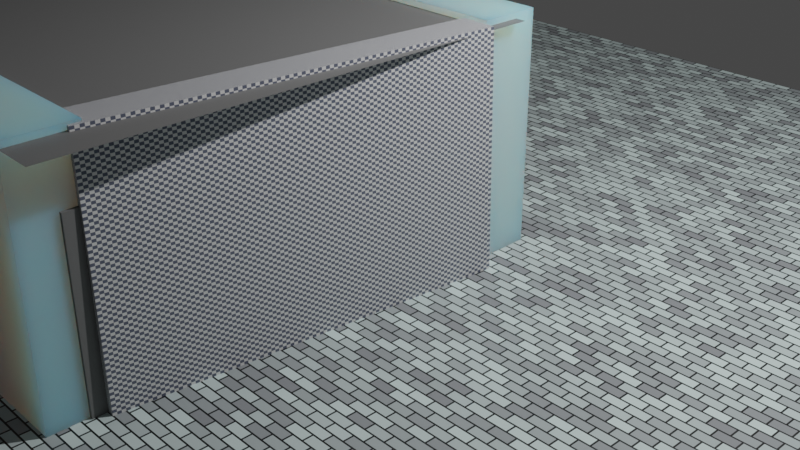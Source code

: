 # Source: Elevator.blend  (saved by Blender 3.6.13; exported with 4.5.12 LTS)
import bpy
from mathutils import Matrix  # noqa: F401  (used for matrix-valued properties, if any)

bpy.ops.wm.read_factory_settings(use_empty=True)
scene = bpy.context.scene
scene.name = 'Scene'

# ---- collections
col_collection = bpy.data.collections.new('Collection'); scene.collection.children.link(col_collection)

# ---- materials (node trees are filled in below, after node groups)
mat_material_001 = bpy.data.materials.new('Material.001')
mat_material_001.use_transparent_shadow = False
mat_material_003 = bpy.data.materials.new('Material.003')
mat_material_003.use_transparent_shadow = False
mat_material_002 = bpy.data.materials.new('Material.002')
mat_material_002.use_transparent_shadow = False
mat_material_005 = bpy.data.materials.new('Material.005')
mat_material_005.use_transparent_shadow = False
mat_material_004 = bpy.data.materials.new('Material.004')
mat_material_004.use_transparent_shadow = False
mat_material_006 = bpy.data.materials.new('Material.006')
mat_material_006.use_transparent_shadow = False

# ---- material node trees
mat_material_001.use_nodes = True; mat_material_001.node_tree.nodes.clear()
_N = mat_material_001.node_tree.nodes; _L = mat_material_001.node_tree.links
n0 = _N.new('ShaderNodeBsdfPrincipled'); n0.name = 'Principled BSDF'; n0.location = (10, 300)
n0.distribution = 'GGX'
n0.subsurface_method = 'BURLEY'
n0.inputs[3].default_value = 1.45
n0.inputs[8].default_value = 1.0
n0.inputs[10].default_value = 5.0
n0.inputs[27].default_value = (0.0, 0.0, 0.0, 1.0)
n0.inputs[28].default_value = 1.0
n1 = _N.new('ShaderNodeOutputMaterial'); n1.name = 'Material Output'; n1.location = (300, 300)
n2 = _N.new('ShaderNodeTexChecker'); n2.name = 'Checker Texture'; n2.location = (-180, 280)
n2.inputs[3].default_value = 103.2
n3 = _N.new('ShaderNodeMix'); n3.name = 'Mix'; n3.location = (-160, 180)
n3.data_type = 'RGBA'
n3.inputs[0].default_value = 5.0
n3.inputs[7].default_value = (0.8, 0.8, 0.8, 1.0)
_L.new(n0.outputs[0], n1.inputs[0])
_L.new(n2.outputs[0], n3.inputs[6])
_L.new(n3.outputs[2], n0.inputs[0])
n1.is_active_output = True
mat_material_003.use_nodes = True; mat_material_003.node_tree.nodes.clear()
_N = mat_material_003.node_tree.nodes; _L = mat_material_003.node_tree.links
n0 = _N.new('ShaderNodeBsdfPrincipled'); n0.name = 'Principled BSDF'; n0.location = (10, 300)
n0.distribution = 'GGX'
n0.subsurface_method = 'BURLEY'
n0.inputs[0].default_value = (0.1918, 0.1918, 0.1918, 1.0)
n0.inputs[3].default_value = 1.45
n0.inputs[27].default_value = (0.0, 0.0, 0.0, 1.0)
n0.inputs[28].default_value = 1.0
n1 = _N.new('ShaderNodeOutputMaterial'); n1.name = 'Material Output'; n1.location = (300, 300)
_L.new(n0.outputs[0], n1.inputs[0])
n1.is_active_output = True
mat_material_002.use_nodes = True; mat_material_002.node_tree.nodes.clear()
_N = mat_material_002.node_tree.nodes; _L = mat_material_002.node_tree.links
n0 = _N.new('ShaderNodeBsdfPrincipled'); n0.name = 'Principled BSDF'; n0.location = (10, 300)
n0.distribution = 'GGX'
n0.subsurface_method = 'BURLEY'
n0.inputs[3].default_value = 1.45
n0.inputs[27].default_value = (0.0, 0.0, 0.0, 1.0)
n0.inputs[28].default_value = 1.0
n1 = _N.new('ShaderNodeOutputMaterial'); n1.name = 'Material Output'; n1.location = (300, 300)
n2 = _N.new('ShaderNodeTexBrick'); n2.name = 'Brick Texture'; n2.location = (-180, 280)
n2.inputs[1].default_value = (0.2656, 0.282, 0.3002, 1.0)
n2.inputs[2].default_value = (0.7236, 0.8839, 0.8661, 1.0)
n2.inputs[4].default_value = 32.0
_L.new(n0.outputs[0], n1.inputs[0])
_L.new(n2.outputs[0], n0.inputs[0])
n1.is_active_output = True
mat_material_005.use_nodes = True; mat_material_005.node_tree.nodes.clear()
_N = mat_material_005.node_tree.nodes; _L = mat_material_005.node_tree.links
n0 = _N.new('ShaderNodeBsdfPrincipled'); n0.name = 'Principled BSDF'; n0.location = (10, 300)
n0.distribution = 'GGX'
n0.subsurface_method = 'RANDOM_WALK_SKIN'
n0.inputs[3].default_value = 1.45
n0.inputs[27].default_value = (0.0, 0.0, 0.0, 1.0)
n0.inputs[28].default_value = 1.0
n1 = _N.new('ShaderNodeOutputMaterial'); n1.name = 'Material Output'; n1.location = (300, 300)
n2 = _N.new('ShaderNodeTexChecker'); n2.name = 'Checker Texture'; n2.location = (-180, 280)
n2.inputs[2].default_value = (0.1172, 0.133, 0.1874, 1.0)
n2.inputs[3].default_value = 103.0
_L.new(n0.outputs[0], n1.inputs[0])
_L.new(n2.outputs[0], n0.inputs[0])
n1.is_active_output = True
mat_material_004.use_nodes = True; mat_material_004.node_tree.nodes.clear()
_N = mat_material_004.node_tree.nodes; _L = mat_material_004.node_tree.links
n0 = _N.new('ShaderNodeBsdfPrincipled'); n0.name = 'Principled BSDF'; n0.location = (10, 300)
n0.distribution = 'GGX'
n0.subsurface_method = 'BURLEY'
n0.inputs[0].default_value = (0.1683, 0.1683, 0.1683, 1.0)
n0.inputs[3].default_value = 1.45
n0.inputs[27].default_value = (0.0, 0.0, 0.0, 1.0)
n0.inputs[28].default_value = 1.0
n1 = _N.new('ShaderNodeOutputMaterial'); n1.name = 'Material Output'; n1.location = (300, 300)
_L.new(n0.outputs[0], n1.inputs[0])
n1.is_active_output = True
mat_material_006.use_nodes = True; mat_material_006.node_tree.nodes.clear()
_N = mat_material_006.node_tree.nodes; _L = mat_material_006.node_tree.links
n0 = _N.new('ShaderNodeBsdfPrincipled'); n0.name = 'Principled BSDF'; n0.location = (10, 300)
n0.distribution = 'GGX'
n0.subsurface_method = 'BURLEY'
n0.inputs[0].default_value = (0.1838, 0.1838, 0.1838, 1.0)
n0.inputs[3].default_value = 1.45
n0.inputs[27].default_value = (0.0, 0.0, 0.0, 1.0)
n0.inputs[28].default_value = 1.0
n1 = _N.new('ShaderNodeOutputMaterial'); n1.name = 'Material Output'; n1.location = (300, 300)
_L.new(n0.outputs[0], n1.inputs[0])
n1.is_active_output = True

# ---- world
world_world = bpy.data.worlds.new('World'); scene.world = world_world
world_world.use_nodes = True; world_world.node_tree.nodes.clear()
_N = world_world.node_tree.nodes; _L = world_world.node_tree.links
n0 = _N.new('ShaderNodeOutputWorld'); n0.name = 'World Output'; n0.location = (300, 300)
n1 = _N.new('ShaderNodeBackground'); n1.name = 'Background'; n1.location = (10, 300)
n1.inputs[0].default_value = (0.05088, 0.05088, 0.05088, 1.0)
_L.new(n1.outputs[0], n0.inputs[0])
n0.is_active_output = True
world_world.color = (0.05088, 0.05088, 0.05088)
world_world.use_sun_shadow = False
world_world.sun_shadow_jitter_overblur = 0.0

# ---- cameras
cam_camera = bpy.data.cameras.new('Camera')
cam_camera.clip_end = 100.0
cam_camera.ortho_scale = 7.314

# ---- lights
light_light = bpy.data.lights.new('Light', 'POINT')
light_light.transmission_factor = 0.0
light_light.energy = 1000.0
light_light.shadow_soft_size = 0.1
light_light.shadow_maximum_resolution = 0.006
light_light.use_absolute_resolution = True

# ---- meshes
me_cube_001 = bpy.data.meshes.new('Cube.001')
me_cube_001.from_pydata([(-1.0, -1.0, -1.0), (-1.0, -1.0, 1.0), (-1.0, 1.0, -1.0), (-1.0, 1.0, 1.0), (1.0, -1.0, -1.0), (1.0, -1.0, 1.0), (1.0, 1.0, -1.0), (1.0, 1.0, 1.0), (0.435, 1.0, 0.4815), (-0.435, 1.0, 0.4815), (-0.435, 1.0, -0.9688), (0.435, 1.0, -0.9688), (-0.435, -1.0, 0.4815), (0.435, -1.0, 0.4815), (-0.435, -1.0, -0.9688), (0.435, -1.0, -0.9688)], [], [(0, 1, 3, 2), (2, 3, 7, 6, 11, 8, 9, 10), (6, 2, 10, 11), (6, 7, 5, 4), (15, 4, 5, 1, 0, 14, 12, 13), (14, 0, 4, 15), (2, 6, 4, 0), (7, 3, 1, 5), (10, 9, 12, 14), (11, 15, 13, 8), (15, 11, 10, 14), (9, 8, 13, 12)])
_uv = me_cube_001.uv_layers.new(name='UVMap')
_uv.uv.foreach_set('vector', [0.375, 0.0, 0.625, 0.0, 0.625, 0.25, 0.375, 0.25, 0.375, 0.25, 0.625, 0.25, 0.625, 0.5, 0.375, 0.5, 0.3789, 0.4294, 0.5602, 0.4294, 0.5602, 0.3206, 0.3789, 0.3206, 0.375, 0.5, 0.375, 0.25, 0.3789, 0.3206, 0.3789, 0.4294, 0.375, 0.5, 0.625, 0.5, 0.625, 0.75, 0.375, 0.75, 0.3789, 0.8206, 0.375, 0.75, 0.625, 0.75, 0.625, 1.0, 0.375, 1.0, 0.3789, 0.9294, 0.5602, 0.9294, 0.5602, 0.8206, 0.3789, 0.9294, 0.375, 1.0, 0.375, 0.75, 0.3789, 0.8206, 0.125, 0.5, 0.375, 0.5, 0.375, 0.75, 0.125, 0.75, 0.625, 0.5, 0.875, 0.5, 0.875, 0.75, 0.625, 0.75, 0.375, 0.1788, 0.625, 0.1788, 0.625, 0.07117, 0.375, 0.07117, 0.375, 0.5712, 0.375, 0.6788, 0.625, 0.6788, 0.625, 0.5712, 0.375, 0.6788, 0.375, 0.5712, 0.125, 0.5712, 0.125, 0.6788, 0.875, 0.5712, 0.625, 0.5712, 0.625, 0.6788, 0.875, 0.6788])
me_cube_001.materials.append(mat_material_001)
me_cube_001.update()
me_cube_002 = bpy.data.meshes.new('Cube.002')
me_cube_002.from_pydata([(-1.01, 0.1864, -1.019), (-1.01, 0.1864, 0.9809), (-1.01, -0.1974, -1.019), (-1.01, -0.1974, 0.9809), (0.9896, 0.1864, -1.019), (0.9896, 0.1864, 0.9809), (0.9896, -0.1974, -1.019), (0.9896, -0.1974, 0.9809)], [], [(0, 1, 3, 2), (2, 3, 7, 6), (6, 7, 5, 4), (4, 5, 1, 0), (2, 6, 4, 0), (7, 3, 1, 5)])
_uv = me_cube_002.uv_layers.new(name='UVMap')
_uv.uv.foreach_set('vector', [0.375, 0.06425, 0.625, 0.06425, 0.625, 0.1857, 0.375, 0.1857, 0.375, 0.1857, 0.625, 0.1857, 0.625, 0.5643, 0.375, 0.5643, 0.375, 0.5643, 0.625, 0.5643, 0.625, 0.6857, 0.375, 0.6857, 0.375, 0.6857, 0.625, 0.6857, 0.625, 1.0, 0.375, 1.0, 0.125, 0.5643, 0.375, 0.5643, 0.375, 0.6857, 0.125, 0.6857, 0.625, 0.5643, 0.875, 0.5643, 0.875, 0.6857, 0.625, 0.6857])
me_cube_002.materials.append(mat_material_003)
me_cube_002.update()
me_plane = bpy.data.meshes.new('Plane')
me_plane.from_pydata([(-1.0, -1.0, 0.0), (1.0, -1.0, 0.0), (-1.0, 1.0, 0.0), (1.0, 1.0, 0.0)], [], [(0, 1, 3, 2)])
_uv = me_plane.uv_layers.new(name='UVMap')
_uv.uv.foreach_set('vector', [0.0, 0.0, 1.0, 0.0, 1.0, 1.0, 0.0, 1.0])
me_plane.materials.append(mat_material_002)
me_plane.update()
me_cube_003 = bpy.data.meshes.new('Cube.003')
me_cube_003.from_pydata([(-1.0, -1.0, -1.0), (-1.0, -1.0, 1.0), (-1.0, 1.0, -1.0), (-1.0, 1.0, 1.0), (1.0, -1.0, -1.0), (1.0, -1.0, 1.0), (1.0, 1.0, -1.0), (1.0, 1.0, 1.0)], [], [(0, 1, 3, 2), (2, 3, 7, 6), (6, 7, 5, 4), (4, 5, 1, 0), (2, 6, 4, 0), (7, 3, 1, 5)])
_uv = me_cube_003.uv_layers.new(name='UVMap')
_uv.uv.foreach_set('vector', [0.375, 0.0, 0.625, 0.0, 0.625, 0.25, 0.375, 0.25, 0.375, 0.25, 0.625, 0.25, 0.625, 0.5, 0.375, 0.5, 0.375, 0.5, 0.625, 0.5, 0.625, 0.75, 0.375, 0.75, 0.375, 0.75, 0.625, 0.75, 0.625, 1.0, 0.375, 1.0, 0.125, 0.5, 0.375, 0.5, 0.375, 0.75, 0.125, 0.75, 0.625, 0.5, 0.875, 0.5, 0.875, 0.75, 0.625, 0.75])
me_cube_003.materials.append(mat_material_005)
me_cube_003.update()
me_cube_004 = bpy.data.meshes.new('Cube.004')
me_cube_004.from_pydata([(-1.0, -1.0, -1.0), (-1.0, -1.0, 1.0), (-1.0, 1.0, -1.0), (-1.0, 1.0, 1.0), (1.0, -1.0, -1.0), (1.0, -1.0, 1.0), (1.0, 1.0, -1.0), (1.0, 1.0, 1.0)], [], [(0, 1, 3, 2), (2, 3, 7, 6), (6, 7, 5, 4), (4, 5, 1, 0), (2, 6, 4, 0), (7, 3, 1, 5)])
_uv = me_cube_004.uv_layers.new(name='UVMap')
_uv.uv.foreach_set('vector', [0.375, 0.0, 0.625, 0.0, 0.625, 0.25, 0.375, 0.25, 0.375, 0.25, 0.625, 0.25, 0.625, 0.5, 0.375, 0.5, 0.375, 0.5, 0.625, 0.5, 0.625, 0.75, 0.375, 0.75, 0.375, 0.75, 0.625, 0.75, 0.625, 1.0, 0.375, 1.0, 0.125, 0.5, 0.375, 0.5, 0.375, 0.75, 0.125, 0.75, 0.625, 0.5, 0.875, 0.5, 0.875, 0.75, 0.625, 0.75])
me_cube_004.materials.append(mat_material_004)
me_cube_004.update()
me_plane_001 = bpy.data.meshes.new('Plane.001')
me_plane_001.from_pydata([(-1.0, -1.0, 0.0), (1.0, -1.0, 0.0), (-1.0, 1.0, 0.0), (1.0, 1.0, 0.0)], [], [(0, 1, 3, 2)])
_uv = me_plane_001.uv_layers.new(name='UVMap')
_uv.uv.foreach_set('vector', [0.0, 0.0, 1.0, 0.0, 1.0, 1.0, 0.0, 1.0])
me_plane_001.materials.append(mat_material_006)
me_plane_001.update()

# ---- objects
ob_light = bpy.data.objects.new('Light', light_light)
ob_camera = bpy.data.objects.new('Camera', cam_camera)
ob_cube = bpy.data.objects.new('Cube', me_cube_001)
ob_cube_001 = bpy.data.objects.new('Cube.001', me_cube_002)
ob_cube_002 = bpy.data.objects.new('Cube.002', me_cube_002)
ob_plane = bpy.data.objects.new('Plane', me_plane)
ob_cube_003 = bpy.data.objects.new('Cube.003', me_cube_003)
ob_cube_004 = bpy.data.objects.new('Cube.004', me_cube_003)
ob_cube_005 = bpy.data.objects.new('Cube.005', me_cube_001)
ob_cube_008 = bpy.data.objects.new('Cube.008', me_cube_004)
ob_cube_006 = bpy.data.objects.new('Cube.006', me_cube_004)
ob_plane_001 = bpy.data.objects.new('Plane.001', me_plane_001)

# ---- transforms, parenting, visibility, modifiers, constraints
ob_light.location = (4.076, 1.005, 5.904)
ob_light.rotation_euler = (0.6503, 0.05522, 1.866)
ob_light.lock_rotations_4d = False
ob_light.empty_display_type = 'ARROWS'
ob_light.color = (0.0, 0.0, 0.0, 0.0)
ob_light.lineart.crease_threshold = 0.0
ob_camera.location = (7.359, -6.926, 4.958)
ob_camera.rotation_euler = (1.109, 0.0, 0.8149)
ob_camera.lock_rotations_4d = False
ob_camera.empty_display_type = 'ARROWS'
ob_camera.color = (0.0, 0.0, 0.0, 0.0)
ob_camera.display_type = 'WIRE'
ob_camera.lineart.crease_threshold = 0.0
ob_cube.location = (-0.9381, 0.0, 1.017)
ob_cube.scale = (2.299, 0.2941, 1.379)
ob_cube_001.location = (0.3668, 0.04749, 0.6807)
ob_cube_001.scale = (1.0, 0.5024, 1.0)
ob_cube_002.location = (-2.223, 0.0, 0.6807)
ob_cube_002.scale = (1.0, 0.1934, 1.0)
ob_plane.location = (-0.8814, -0.4131, 0.1699)
ob_plane.scale = (6.45, 6.45, 6.45)
ob_cube_003.location = (1.155, -2.122, 1.11)
ob_cube_003.rotation_euler = (3.115, -2.328e-10, 1.473)
ob_cube_003.scale = (1.81, -0.186, 1.265)
ob_cube_004.location = (-3.142, -2.122, 1.11)
ob_cube_004.rotation_euler = (3.115, -2.328e-10, 1.473)
ob_cube_004.scale = (1.81, -0.1863, 1.265)
ob_cube_005.location = (-1.207, -4.118, 1.017)
ob_cube_005.scale = (2.299, 0.2941, 1.379)
ob_cube_008.location = (-2.665, -4.002, 0.8092)
ob_cube_008.scale = (1.0, -0.06811, 1.0)
ob_cube_006.location = (0.1214, -4.002, 0.8092)
ob_cube_006.scale = (1.0, -0.06811, 1.0)
ob_plane_001.location = (-0.8346, -2.164, 2.342)
ob_plane_001.scale = (2.297, 2.239, 1.0)

# ---- collection membership
col_collection.objects.link(ob_light)
col_collection.objects.link(ob_camera)
col_collection.objects.link(ob_cube)
col_collection.objects.link(ob_cube_001)
col_collection.objects.link(ob_cube_002)
col_collection.objects.link(ob_plane)
col_collection.objects.link(ob_cube_003)
col_collection.objects.link(ob_cube_004)
col_collection.objects.link(ob_cube_005)
col_collection.objects.link(ob_cube_008)
col_collection.objects.link(ob_cube_006)
col_collection.objects.link(ob_plane_001)

# ---- scene / render settings (as saved in the file)
scene.camera = ob_camera
scene.frame_start = 1; scene.frame_end = 250; scene.frame_set(47)
scene.render.engine = 'BLENDER_EEVEE_NEXT'
scene.cycles.sampling_pattern = 'TABULATED_SOBOL'
scene.view_settings.view_transform = 'Filmic'
bpy.context.view_layer.update()
